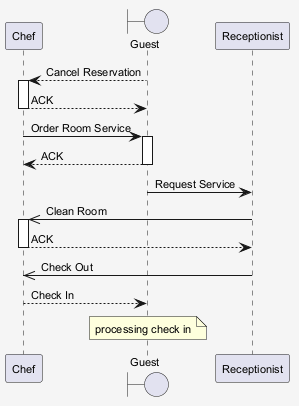

The diagram above was rendered by PlantUML. Its source (embedded in the PNG):
@startuml
skinparam shadowing false
skinparam backgroundColor #F5F5F5
skinparam defaultFontSize 11
participant "Chef" as C
boundary "Guest" as G
participant "Receptionist" as R
G --> C : Cancel Reservation
activate C
C --> G : ACK
deactivate C
C -> G : Order Room Service
activate G
G --> C : ACK
deactivate G
G -> R : Request Service
R ->> C : Clean Room
activate C
C --> R : ACK
deactivate C
R ->> C : Check Out
C --> G : Check In
note over G : processing check in
@enduml